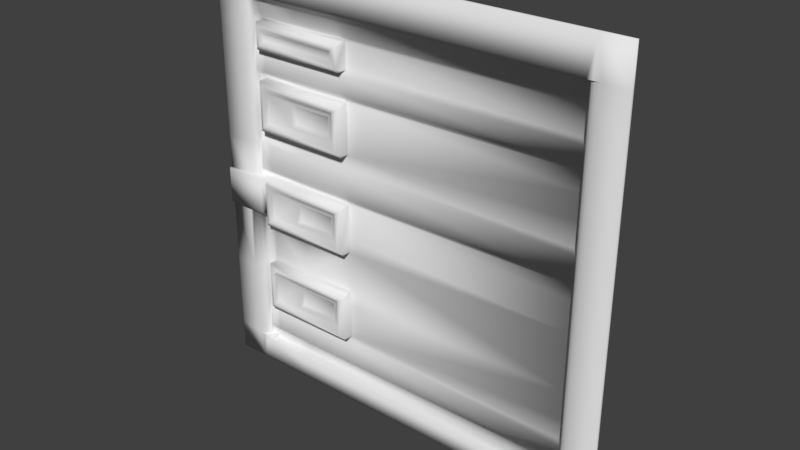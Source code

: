 # Source: reac2_6.blend  (saved by Blender 2.78.0; exported with 4.5.12 LTS)
import bpy
from mathutils import Matrix  # noqa: F401  (used for matrix-valued properties, if any)

bpy.ops.wm.read_factory_settings(use_empty=True)
scene = bpy.context.scene
scene.name = 'Scene'

# ---- collections
col_collection_1 = bpy.data.collections.new('Collection 1'); scene.collection.children.link(col_collection_1)

# ---- materials (node trees are filled in below, after node groups)
mat_reac2_6 = bpy.data.materials.new('reac2_6')
mat_reac2_6.alpha_threshold = 0.0
mat_reac2_6.use_transparent_shadow = False
mat_reac2_6.roughness = 0.5

# ---- material node trees

# ---- world
world_world = bpy.data.worlds.new('World'); scene.world = world_world
world_world.color = (0.05088, 0.05088, 0.05088)
world_world.use_sun_shadow = False
world_world.sun_shadow_jitter_overblur = 0.0
world_world.cycles.sampling_method = 'MANUAL'

# ---- meshes
me_reac2_6 = bpy.data.meshes.new('reac2_6')
me_reac2_6.from_pydata([(-0.4, 1.28, -1.28), (-0.47, 1.28, 1.28), (1.28, 1.28, -0.27), (-1.28, 1.28, -0.01259), (-0.4648, 1.3, 0.01999), (1.28, 1.28, 0.32), (-1.28, 1.28, 0.5637), (-1.28, 1.28, 0.9075), (1.28, 1.28, 0.7825), (-1.28, 1.28, 0.19), (1.28, 1.28, 0.19), (1.28, 1.28, 1.06), (-1.28, 1.28, 1.06), (-1.098, 1.28, -1.28), (-1.093, 1.28, 1.28), (1.097, 1.28, -1.28), (-1.06, 1.3, 0.74), (1.28, 1.28, -1.1), (1.097, 1.28, 1.28), (-0.9875, 1.28, 1.28), (-0.9775, 1.32, -0.02015), (-0.9875, 1.3, 0.62), (-0.9875, 1.3, 0.74), (-1.28, 1.28, 0.7825), (1.28, 1.28, 0.9025), (-1.28, 1.28, 0.335), (1.28, 1.28, 0.5362), (-0.4, 1.32, 0.58), (1.06, 1.32, 0.495), (-0.4862, 1.28, 1.28), (-0.6204, 1.28, -1.28), (-0.4557, 1.28, -1.28), (-0.75, 1.32, 0.2), (-0.75, 1.3, 0.62), (-0.75, 1.32, 0.28), (-0.62, 1.28, 1.28), (1.28, 1.28, -0.03508), (-1.28, 1.28, -0.1051), (-1.28, 1.28, -0.27), (-0.4, 1.32, -0.02015), (1.06, 1.32, -0.09011), (-0.75, 1.32, -0.58), (-1.28, 1.28, -0.64), (1.28, 1.28, -0.825), (1.06, 1.32, -0.62), (-1.06, 1.32, -0.795), (-0.75, 1.32, -1.08), (-0.4, 1.32, -0.665), (1.28, 1.28, -0.64), (-1.28, 1.28, -0.795), (-1.28, 1.28, -0.8975), (-1.14, 1.26, 0.7775), (-1.28, 1.26, 0.9075), (-0.75, 1.32, -1.12), (-0.9875, 1.28, -1.28), (-1.28, 1.26, 0.5387), (-1.14, 1.26, 0.34), (-1.28, 1.26, -0.02015), (-1.14, 1.26, -0.24), (1.28, 1.26, -0.27), (-1.14, 1.26, -0.02015), (-1.02, 1.32, -0.8175), (1.28, 1.26, 1.06), (1.28, 1.26, -1.28), (-1.14, 1.26, 0.19), (1.06, 1.26, 1.06), (-1.12, 1.261, -0.02015), (-1.12, 1.261, -0.24), (-1.12, 1.261, 0.32), (-1.12, 1.261, 0.7825), (-1.12, 1.261, 0.19), (-1.14, 1.26, 1.06), (-1.14, 1.26, -1.12), (1.06, 1.291, 0.32), (-1.08, 1.272, -0.02015), (-1.1, 1.265, -0.02015), (-1.09, 1.26, -1.14), (-1.06, 1.291, -0.24), (-1.08, 1.272, -0.24), (-1.1, 1.265, -0.24), (-1.08, 1.272, 0.32), (-1.1, 1.265, 0.325), (-1.06, 1.291, 0.7825), (-1.08, 1.272, 0.7825), (-1.1, 1.265, 0.7775), (1.06, 1.26, -1.14), (1.08, 1.272, 0.19), (-1.08, 1.272, 0.19), (-1.1, 1.265, 0.19), (-1.09, 1.26, 1.06), (1.14, 1.26, 0.32), (1.08, 1.272, 0.7775), (1.14, 1.26, 0.7775), (1.08, 1.272, 0.325), (1.14, 1.26, 0.19), (1.14, 1.26, 1.06), (1.08, 1.272, -0.27), (1.14, 1.26, -1.14), (1.14, 1.26, -0.27), (1.11, 1.26, -1.14), (1.09, 1.26, 1.06), (1.12, 1.261, 0.19), (1.1, 1.265, 0.19), (1.12, 1.261, 0.7825), (1.1, 1.265, 0.7825), (1.12, 1.261, 0.335), (1.1, 1.265, 0.34), (1.12, 1.261, -0.27), (1.1, 1.265, -0.27), (-1.28, 1.26, 0.7825), (1.28, 1.26, 0.9025), (-1.14, 1.26, 0.9075), (1.06, 1.291, 0.9025), (-1.12, 1.261, 0.9075), (-1.1, 1.265, 0.9075), (-1.08, 1.272, 0.9075), (1.14, 1.26, 0.9025), (1.08, 1.272, 0.9025), (1.1, 1.265, 0.9025), (1.12, 1.261, 0.9025), (1.28, 1.26, 0.5362), (-1.14, 1.26, 0.5537), (-1.12, 1.261, 0.5362), (-1.1, 1.265, 0.495), (-1.1, 1.265, 0.5875), (-1.08, 1.272, 0.495), (-1.08, 1.272, 0.5875), (-1.06, 1.291, 0.5612), (1.14, 1.26, 0.5362), (1.08, 1.272, 0.5362), (1.1, 1.265, 0.5662), (1.12, 1.261, 0.5362), (-1.28, 1.26, -0.0951), (1.14, 1.26, -0.05385), (1.08, 1.272, -0.05385), (1.1, 1.265, -0.05385), (1.12, 1.261, -0.03508), (-1.1, 1.265, -0.825), (-1.08, 1.272, -0.835), (1.14, 1.26, -0.835), (1.12, 1.261, -0.825), (1.08, 1.272, -0.825), (1.1, 1.265, -0.82), (1.12, 1.261, -0.635), (1.1, 1.265, -0.635), (1.08, 1.272, -0.64), (1.14, 1.26, -0.635), (-1.08, 1.272, -0.635), (-1.1, 1.265, -0.62), (-1.12, 1.261, -0.795), (-1.12, 1.261, -0.6463), (-1.14, 1.26, -0.64), (-1.28, 1.26, -0.835), (-1.09, 1.26, -1.12), (-1.02, 1.26, -1.12), (-1.08, 1.272, -1.12), (-1.1, 1.265, -1.12), (-1.12, 1.261, -1.12), (-1.08, 1.272, 1.06), (-1.1, 1.265, 1.06), (-1.12, 1.261, 1.06), (1.08, 1.272, 1.06), (1.1, 1.265, 1.06), (1.12, 1.261, 1.06), (1.06, 1.291, -1.14), (1.08, 1.272, -1.14), (1.1, 1.265, -1.14), (1.12, 1.261, -1.14), (-0.4, 1.26, 0.28), (-0.98, 1.24, 0.9), (-1.0, 1.26, 0.76), (1.06, 1.3, -0.94), (1.28, 1.28, -0.93), (-1.28, 1.28, -1.1), (-0.4, 1.24, 0.78), (1.12, 1.261, -0.93), (1.1, 1.265, -0.93), (1.08, 1.272, -0.93), (1.14, 1.26, -0.93), (-1.08, 1.272, -0.93), (-1.1, 1.265, -0.93), (-1.12, 1.261, -0.8975), (-1.14, 1.26, -0.885), (1.28, 1.26, -0.885), (-0.9402, 1.26, 0.86), (-0.75, 1.24, 0.32), (-0.75, 1.24, 0.3), (-0.75, 1.26, 0.86), (-0.75, 1.24, 0.8), (-0.4801, 1.26, -0.24), (-0.75, 1.26, -0.26), (-1.0, 1.26, -0.07761), (-0.98, 1.24, -0.2999), (-0.9402, 1.26, -0.08011), (-0.96, 1.24, -0.06013), (-0.46, 1.26, -0.08011), (-0.46, 1.26, -0.82), (-0.4, 1.24, -0.86), (-1.0, 1.26, -0.58), (-1.28, 1.24, -0.24), (-1.28, 1.24, -0.02015), (-0.4, 1.32, -0.235), (1.06, 1.3, 0.01999), (1.06, 1.3, 0.62), (1.06, 1.3, 0.94), (-0.4648, 1.3, 0.94), (1.06, 1.3, 0.74), (-0.4687, 1.32, -7.896e-05), (-0.4687, 1.3, 0.18), (-1.28, 1.26, -1.28), (-1.098, 1.26, -1.28), (-1.28, 1.26, 1.28), (-1.28, 1.26, 1.06), (-1.06, 1.3, 0.62), (-1.06, 1.32, 0.335), (-1.06, 1.32, -0.24), (1.06, 1.32, -1.14), (1.28, 1.26, 0.19), (-1.28, 1.26, 0.19), (-1.0, 1.32, -0.3201), (-0.9875, 1.3, 0.01999), (-0.75, 1.32, 0.76), (-1.06, 1.32, 0.92), (-0.75, 1.3, 0.18), (1.06, 1.32, 0.6), (-0.75, 1.3, 0.74), (-0.75, 1.3, 0.01999), (-0.75, 1.32, -0.02015), (-0.75, 1.32, 0.58), (-1.0, 1.32, -0.88), (-0.4, 1.26, -0.02015), (1.06, 1.32, -1.08), (-0.4, 1.26, 0.58), (-0.4, 1.26, -0.88), (1.28, 1.28, -1.28), (1.28, 1.28, 1.28), (-1.28, 1.28, 1.28), (-1.06, 1.291, -0.02015), (-0.4684, 1.26, -1.14), (1.107, 1.26, 1.28), (-1.06, 1.26, 1.06), (-1.02, 1.26, -1.14), (-1.28, 1.26, 0.3462), (1.06, 1.291, 0.5362), (-0.4476, 1.26, -1.28), (-0.75, 1.26, -1.28), (-0.4801, 1.26, -0.8), (1.06, 1.291, -0.635), (1.28, 1.26, -0.64), (-0.76, 1.26, 0.36), (1.06, 1.3, -1.06), (-0.4, 1.24, -0.2999), (-0.98, 1.24, 0.56), (-0.46, 1.26, 0.34), (-0.96, 1.24, 0.8), (-0.75, 1.24, 0.78), (-0.9402, 1.26, -0.26), (-0.75, 1.24, -0.2999), (-0.75, 1.24, 0.54), (-0.75, 1.26, 0.82), (-0.75, 1.24, 0.88), (-0.5, 1.28, 0.48), (-0.5, 1.28, 0.38), (-0.96, 1.24, -0.28), (-1.0, 1.26, -0.88), (-0.44, 1.24, 0.54), (-0.75, 1.26, -0.88), (-0.9402, 1.26, -0.82), (-0.9402, 1.24, -0.62), (-0.75, 1.24, -0.86), (-0.75, 1.24, -0.84), (-1.02, 1.24, -0.24), (-0.4677, 1.3, 0.62), (1.06, 1.32, 0.92), (1.06, 1.32, -0.27), (1.06, 1.32, 0.76), (1.28, 1.26, -0.05385), (-1.06, 1.32, 0.76), (-1.06, 1.32, 0.495), (1.28, 1.26, 0.32), (-0.4, 1.32, 0.76), (-0.4656, 1.32, 0.2), (-0.75, 1.32, -7.895e-05), (-0.4, 1.32, -0.3201), (-0.75, 1.32, -0.3201), (-1.0, 1.32, -0.58), (-1.06, 1.32, -1.08), (-1.06, 1.32, -1.12), (-1.02, 1.32, -1.14), (-1.02, 1.32, -1.12), (-1.0, 1.32, 0.76), (-0.9875, 1.3, 0.18), (-1.06, 1.3, 0.18), (-1.0, 1.32, -0.24), (-1.0, 1.26, 0.92), (-1.0, 1.32, 0.92), (-1.06, 1.291, 0.9062), (-1.06, 1.291, 1.06), (1.097, 1.26, -1.28), (1.28, 1.26, 1.28), (-0.75, 1.26, 1.06), (1.06, 1.291, -0.885), (-0.9875, 1.26, 1.28), (-1.108, 1.26, 1.28), (-0.4, 1.24, 0.9), (-1.0, 1.26, 0.365), (-1.0, 1.26, 0.58), (1.28, 1.26, -1.1), (-1.28, 1.26, -0.93), (-1.28, 1.26, -1.1), (-0.4801, 1.26, 0.5), (-0.4801, 1.26, 0.36), (-0.98, 1.24, -0.04014), (-1.0, 1.26, -0.02015), (-0.4694, 1.3, -1.06), (-0.75, 1.3, -1.06), (-0.96, 1.24, 0.88), (-0.75, 1.26, 0.34), (-0.9402, 1.26, 0.34), (-0.96, 1.24, 0.54), (-0.4, 1.26, -0.3201), (-0.75, 1.26, -0.3201), (-0.76, 1.26, 0.5), (-0.4, 1.24, -0.04014), (-1.0, 1.26, -0.3201), (-1.0, 1.26, -0.24), (-0.4801, 1.26, -0.1001), (-0.76, 1.26, -0.1001), (-0.75, 1.26, -0.08011), (-0.75, 1.24, -0.04014), (-0.75, 1.24, -0.06013), (-0.46, 1.26, 0.52), (-0.44, 1.24, 0.8), (-0.44, 1.24, 0.88), (-0.9402, 1.26, -0.64), (-0.4, 1.24, -0.6), (-0.75, 1.26, -0.82), (-0.5, 1.28, -0.68), (-0.74, 1.28, -0.68), (-0.96, 1.24, -0.84), (-0.4706, 1.3, 0.74), (-1.28, 1.28, -1.28), (-0.9875, 1.3, 0.94), (-1.06, 1.3, 0.94), (-1.06, 1.3, 0.01999), (1.06, 1.32, -7.895e-05), (-0.75, 1.3, 1.06), (-1.06, 1.3, 1.06), (-0.75, 1.32, -1.14), (-0.75, 1.32, 0.92), (-0.4664, 1.32, -1.14), (-0.4, 1.32, 0.28), (-1.06, 1.32, 0.6), (1.28, 1.26, 0.7825), (1.06, 1.32, -0.92), (1.06, 1.32, -0.795), (-1.06, 1.32, -0.92), (-0.4727, 1.26, 1.28), (-0.4, 1.26, 0.76), (1.06, 1.291, 0.19), (1.06, 1.291, 1.06), (-1.06, 1.291, 0.19), (-1.06, 1.291, 0.34), (-0.75, 1.26, 1.28), (-0.5, 1.28, -0.78), (-0.74, 1.28, -0.78), (-0.96, 1.24, 0.32), (-0.4, 1.24, 0.3), (-0.4, 1.24, 0.56), (-0.75, 1.26, 0.58), (-1.0, 1.26, 0.28), (-0.75, 1.26, -0.02015), (-0.75, 1.26, 0.52), (-0.98, 1.24, 0.78), (-0.75, 1.26, 0.28), (-0.4, 1.26, 0.92), (-0.75, 1.26, 0.92), (-0.46, 1.26, -0.26), (-0.44, 1.24, 0.32), (-0.96, 1.24, -0.67), (-0.76, 1.26, -0.8), (-0.76, 1.26, -0.66), (-0.44, 1.24, -0.84), (-0.44, 1.24, -0.62), (-0.75, 1.24, -0.62), (-0.98, 1.24, -0.86), (-0.98, 1.24, -0.6), (-1.0, 1.26, -0.795), (-0.4801, 1.26, -0.66), (-0.75, 1.24, -0.6), (-0.927, 1.24, -0.6), (-1.0, 1.32, -0.665), (-1.02, 1.24, -0.02015), (-0.4723, 1.26, 1.06), (1.06, 1.32, 0.2), (1.06, 1.3, 0.18), (1.06, 1.3, 1.06), (-0.4682, 1.3, 1.06), (1.06, 1.32, 0.3462), (-1.06, 1.32, 0.2), (-1.06, 1.32, -0.02015), (-1.06, 1.32, -7.895e-05), (-1.06, 1.32, -0.5899), (-1.0, 1.32, 0.28), (-0.75, 1.3, 0.94), (-0.4, 1.32, 0.92), (-1.0, 1.32, 0.58), (-0.75, 1.32, 0.6), (-0.4691, 1.32, 0.6), (-0.4, 1.32, -0.58), (-0.75, 1.32, -0.88), (-0.4, 1.32, -0.88), (-1.06, 1.3, -0.94), (-0.4673, 1.32, -0.92), (-0.4689, 1.32, -1.08), (-0.75, 1.32, -0.92), (1.06, 1.291, 0.7775), (1.06, 1.291, -0.05385), (-1.06, 1.291, -0.5888), (1.06, 1.291, -0.27), (-0.75, 1.26, -1.14), (-0.9875, 1.26, -1.28), (-1.28, 1.26, -0.24), (-0.44, 1.24, -0.28), (-0.5, 1.28, -0.22), (-1.28, 1.26, -0.64), (-1.06, 1.291, -0.885), (-1.06, 1.26, -1.12), (-0.9402, 1.26, 0.82), (-0.74, 1.28, 0.48), (-1.06, 1.3, -1.06), (-0.9402, 1.26, 0.52), (-0.98, 1.24, 0.3), (-1.06, 1.291, -1.12), (-0.9875, 1.3, -1.06), (-0.9875, 1.3, -0.94), (-0.4669, 1.3, -0.94), (-0.75, 1.3, -0.94), (-0.75, 1.24, 0.9), (-0.75, 1.26, 0.76), (-0.75, 1.24, 0.56), (-0.76, 1.26, -0.24), (-0.74, 1.28, 0.38), (-0.46, 1.26, 0.86), (-0.46, 1.26, 0.82), (-0.4, 1.26, -0.58), (-0.75, 1.26, -0.58), (-0.75, 1.24, -0.28), (-0.5, 1.28, -0.1201), (-0.74, 1.28, -0.22), (-0.74, 1.28, -0.1201), (-0.44, 1.24, -0.06013), (-0.96, 1.24, -0.64), (-0.46, 1.26, -0.64), (-0.75, 1.26, -0.64)], [], [(345, 207, 39), (57, 422, 199, 200), (224, 408, 27), (29, 357, 1), (344, 237, 401), (40, 417, 345), (213, 127, 352), (343, 296, 222), (354, 411, 413), (28, 243, 224), (401, 237, 400), (274, 201, 283), (45, 426, 356), (50, 152, 49), (354, 301, 355), (409, 335, 47), (391, 61, 229), (201, 251, 283), (39, 230, 323), (409, 445, 335), (27, 232, 368), (405, 375, 304), (206, 416, 275), (216, 164, 231), (286, 433, 287), (352, 127, 278), (43, 183, 172), (44, 409, 47), (289, 286, 287), (350, 53, 348), (61, 45, 356), (435, 356, 412), (406, 352, 278), (342, 347, 343), (291, 399, 292), (20, 401, 400), (395, 359, 394), (210, 427, 76), (210, 76, 72), (89, 303, 71), (240, 303, 89), (100, 239, 65), (95, 239, 100), (298, 99, 85), (127, 126, 125), (182, 152, 308), (426, 138, 179), (183, 139, 178), (137, 149, 181), (427, 153, 76), (433, 72, 427), (164, 85, 97), (360, 95, 65), (297, 240, 71), (432, 305, 370), (171, 301, 354), (430, 433, 286), (192, 325, 324), (387, 229, 264), (390, 198, 386), (452, 268, 390), (385, 387, 264), (191, 312, 313), (379, 334, 452), (271, 422, 325), (392, 200, 199, 271), (392, 313, 60), (340, 272, 203, 206), (281, 208, 395, 394), (208, 4, 202, 395), (397, 205, 204, 396), (283, 409, 44, 274), (4, 207, 345, 202), (351, 281, 394, 398), (272, 408, 224, 203), (205, 405, 273, 204), (280, 340, 206, 275), (405, 280, 275, 273), (219, 285, 41, 284), (220, 401, 282, 226), (403, 399, 32, 34), (21, 352, 407, 33), (342, 295, 349, 404), (351, 398, 28, 27), (22, 21, 33, 225), (401, 20, 227, 282), (399, 291, 223, 32), (28, 224, 27), (120, 26, 8, 353), (291, 220, 226, 223), (212, 12, 7, 52), (347, 342, 404, 346), (302, 19, 14, 303), (416, 206, 203, 243), (361, 399, 214, 362), (109, 23, 6, 55), (290, 22, 225, 221), (417, 40, 274, 419), (357, 29, 35, 363), (204, 273, 112), (217, 10, 5, 279), (82, 277, 222, 296), (203, 224, 243), (241, 288, 289, 154), (154, 289, 287, 427), (352, 406, 228, 407), (218, 9, 3, 57), (73, 398, 394, 359), (283, 284, 41, 409), (407, 228, 27, 408), (280, 221, 225, 340), (346, 404, 205, 397), (223, 226, 4, 208), (281, 32, 223, 208), (282, 227, 39, 207), (340, 225, 33, 272), (404, 349, 405, 205), (272, 33, 407, 408), (34, 32, 281, 351), (226, 282, 207, 4), (127, 213, 16, 82), (426, 45, 402, 418), (300, 346, 397, 393), (202, 345, 417), (412, 356, 426), (243, 28, 398, 73), (420, 238, 350, 348), (420, 348, 288, 241), (240, 347, 346, 300), (279, 5, 26, 120), (425, 42, 49, 152), (292, 399, 361), (422, 38, 42, 425), (50, 308, 152), (132, 37, 38, 422), (248, 48, 2, 59), (201, 274, 40, 39), (247, 44, 355, 301), (237, 344, 292, 361), (250, 231, 164), (40, 345, 39), (112, 273, 275, 416), (371, 230, 39, 227), (57, 3, 37, 132), (239, 18, 1, 357), (55, 6, 25, 242), (306, 406, 403, 305), (321, 284, 283, 320), (229, 356, 415, 410), (198, 446, 41, 285), (410, 415, 413, 411), (374, 34, 351, 168), (363, 35, 19, 302), (403, 370, 305), (197, 411, 47, 335), (283, 251, 320), (296, 343, 347, 297), (439, 221, 280, 358), (294, 376, 349, 295), (391, 285, 61), (183, 43, 48, 248), (170, 290, 221, 439), (251, 201, 39, 323), (413, 436, 171, 354), (411, 197, 233), (266, 410, 411, 233), (414, 350, 216, 231), (370, 403, 34, 374), (264, 229, 410, 266), (324, 219, 284, 321), (313, 371, 227, 20), (376, 375, 405, 349), (446, 445, 409, 41), (367, 351, 27, 368), (325, 293, 219, 324), (303, 14, 236, 211), (16, 277, 82), (62, 11, 235, 299), (59, 2, 36, 276), (298, 15, 234, 63), (309, 173, 341, 209), (63, 234, 17, 307), (209, 341, 13, 210), (299, 235, 18, 239), (393, 397, 396, 65), (353, 8, 24, 110), (421, 54, 30, 245), (211, 236, 12, 212), (85, 216, 350, 238), (362, 214, 278, 127), (110, 24, 11, 62), (419, 274, 44, 247), (52, 7, 23, 109), (276, 36, 10, 217), (411, 355, 44, 47), (244, 0, 15, 298), (354, 355, 411), (415, 356, 435, 437), (210, 13, 54, 421), (286, 289, 53, 46), (306, 369, 228, 406), (174, 280, 405, 304), (413, 415, 437, 436), (351, 367, 168), (360, 396, 204, 112), (242, 25, 9, 218), (46, 53, 350, 414), (369, 232, 27, 228), (31, 0, 244), (280, 174, 358), (294, 295, 290, 170), (45, 61, 285, 402), (289, 288, 348, 53), (101, 136, 133, 94), (51, 121, 122, 69), (229, 61, 356), (359, 395, 202, 417), (84, 69, 122, 124), (245, 30, 31, 244), (418, 402, 215, 77), (84, 124, 126, 83), (83, 126, 127, 82), (163, 119, 116, 95), (87, 74, 237, 361), (88, 75, 74, 87), (70, 66, 75, 88), (64, 60, 66, 70), (103, 131, 128, 92), (158, 115, 296, 297), (159, 114, 115, 158), (160, 113, 114, 159), (71, 111, 113, 160), (303, 211, 212, 71), (422, 425, 151, 58), (214, 403, 406, 278), (242, 218, 64, 56), (109, 55, 121, 51), (222, 277, 290, 295), (218, 57, 60, 64), (71, 212, 52, 111), (277, 16, 22, 290), (95, 116, 110, 62), (94, 133, 276, 217), (292, 344, 220, 291), (92, 128, 120, 353), (16, 213, 21, 22), (343, 222, 295, 342), (90, 94, 217, 279), (98, 146, 248, 59), (352, 21, 213), (399, 403, 214), (401, 220, 344), (215, 402, 285, 219), (239, 95, 62, 299), (219, 293, 215), (238, 244, 298, 85), (298, 97, 99), (357, 393, 65, 239), (56, 64, 70, 68), (81, 68, 70, 88), (81, 88, 87, 80), (80, 87, 361, 362), (97, 298, 63, 307), (309, 209, 210, 72), (67, 58, 151, 150), (67, 150, 148, 79), (79, 148, 147, 78), (78, 147, 418, 77), (105, 101, 94, 90), (107, 143, 146, 98), (419, 247, 145, 96), (96, 145, 144, 108), (108, 144, 143, 107), (73, 359, 86, 93), (93, 86, 102, 106), (106, 102, 101, 105), (360, 112, 117, 161), (161, 117, 118, 162), (162, 118, 119, 163), (359, 417, 134, 86), (86, 134, 135, 102), (102, 135, 136, 101), (416, 243, 129, 91), (91, 129, 130, 104), (104, 130, 131, 103), (118, 104, 103, 119), (117, 91, 104, 118), (112, 416, 91, 117), (119, 103, 92, 116), (115, 83, 82, 296), (114, 84, 83, 115), (113, 69, 84, 114), (111, 51, 69, 113), (111, 52, 109, 51), (116, 92, 353, 110), (106, 105, 131, 130), (93, 106, 130, 129), (73, 93, 129, 243), (105, 90, 128, 131), (80, 362, 127, 125), (81, 80, 125, 123), (68, 81, 123, 122), (124, 123, 125, 126), (56, 68, 122, 121), (55, 242, 56, 121), (122, 123, 124), (241, 421, 245, 420), (90, 279, 120, 128), (302, 240, 300, 363), (357, 363, 300, 393), (420, 245, 244, 238), (141, 177, 176, 142), (108, 107, 136, 135), (177, 141, 301), (96, 108, 135, 134), (419, 96, 134, 417), (140, 175, 178, 139), (107, 98, 133, 136), (137, 180, 179, 138), (98, 59, 276, 133), (180, 137, 181), (140, 142, 176, 175), (142, 140, 143, 144), (141, 142, 144, 145), (301, 141, 145, 247), (140, 139, 146, 143), (138, 426, 418, 147), (137, 138, 147, 148), (149, 137, 148, 150), (182, 149, 150, 151), (152, 182, 151, 425), (181, 149, 182), (139, 183, 248, 146), (241, 427, 210, 421), (76, 153, 72), (240, 302, 303), (241, 154, 427), (72, 157, 181, 182), (322, 249, 442, 429), (169, 373, 254, 316), (369, 440, 368, 232), (157, 156, 180, 181), (316, 254, 428, 184), (438, 260, 333, 304), (169, 316, 260, 438), (97, 307, 183, 178), (316, 184, 187, 260), (187, 259, 444, 443), (306, 252, 440, 369), (156, 155, 179, 180), (255, 439, 358, 174), (431, 318, 249, 322), (155, 433, 426, 179), (188, 255, 174, 332), (175, 167, 97, 178), (190, 441, 256), (259, 188, 332, 444), (309, 72, 182, 308), (333, 332, 174, 304), (257, 321, 320, 251), (294, 169, 438, 376), (164, 165, 177, 301), (230, 371, 329, 323), (252, 319, 258, 440), (165, 166, 176, 177), (441, 190, 377, 189), (430, 434, 435, 412), (428, 254, 188, 259), (319, 431, 372, 258), (366, 318, 431, 319), (286, 434, 430), (315, 314, 436, 437), (373, 170, 439, 255), (314, 315, 46, 414), (322, 372, 431), (434, 315, 437, 435), (434, 286, 46, 315), (311, 253, 331, 310), (317, 249, 318), (184, 428, 259, 187), (318, 366, 185, 317), (307, 17, 172, 183), (192, 324, 321, 257), (432, 366, 319, 252), (436, 314, 250, 171), (254, 373, 255, 188), (366, 432, 186, 185), (314, 414, 231, 250), (250, 164, 301, 171), (305, 432, 252, 306), (432, 370, 374, 186), (294, 170, 373, 169), (308, 50, 173, 309), (166, 167, 175, 176), (433, 430, 412, 426), (378, 367, 368, 265), (313, 312, 329, 371), (376, 438, 304, 375), (440, 258, 265, 368), (258, 372, 331, 265), (372, 322, 310, 331), (322, 429, 261, 310), (442, 249, 311, 262), (249, 317, 253, 311), (317, 185, 378, 253), (262, 311, 310, 261), (185, 186, 367, 378), (186, 374, 168, 367), (260, 187, 443, 333), (442, 262, 261, 429), (449, 424, 448, 450), (424, 449, 441, 189), (424, 189, 326, 448), (327, 450, 448, 326), (328, 327, 326, 195), (330, 328, 195, 451), (329, 330, 451, 323), (256, 441, 327, 193), (377, 423, 451, 195), (192, 263, 194, 312), (194, 193, 328, 330), (327, 328, 193), (312, 194, 330, 329), (263, 256, 193, 194), (325, 192, 312, 191), (256, 263, 447, 190), (263, 192, 257, 447), (189, 377, 195, 326), (190, 447, 423, 377), (423, 251, 323, 451), (447, 257, 251, 423), (441, 449, 450, 327), (253, 378, 265, 331), (443, 444, 332, 333), (198, 390, 389, 446), (446, 389, 335, 445), (380, 365, 338, 381), (365, 364, 337, 338), (269, 266, 233, 197), (270, 269, 197, 382), (336, 270, 382, 196), (380, 336, 196, 246), (364, 365, 380, 246), (364, 246, 388, 337), (381, 338, 337, 388), (454, 381, 388, 453), (384, 454, 453, 383), (389, 384, 383, 335), (267, 380, 381, 334), (385, 264, 266, 269), (339, 385, 269, 270), (267, 339, 270, 336), (385, 339, 379, 386), (336, 380, 267), (268, 334, 454, 384), (381, 454, 334), (390, 268, 384, 389), (339, 267, 334, 379), (387, 385, 386, 198), (379, 452, 386), (452, 390, 386), (229, 387, 198, 391), (452, 334, 268), (382, 197, 335, 383), (198, 285, 391), (196, 382, 383, 453), (246, 196, 453, 388), (392, 271, 325, 313), (77, 215, 293, 325), (67, 79, 325), (78, 77, 325), (325, 58, 67), (79, 78, 325), (400, 237, 313, 20), (66, 60, 313, 237, 74, 75), (60, 57, 200), (200, 392, 60), (271, 199, 422)])
me_reac2_6.polygons.foreach_set('use_smooth', [True] * 478)
_uv = me_reac2_6.uv_layers.new(name='UVMap')
_uv.uv.foreach_set('vector', [0.9141, 0.5, 0.3169, 0.5, 0.3438, 0.4921, 0.0, 0.4921, 0.0, 0.4062, 0.0, 0.4062, 0.0, 0.4921, 0.9141, 0.7344, 0.3167, 0.7344, 0.3438, 0.7266, 0.0, 0.0, 0.0, 0.0, 0.0, 0.0, 0.08593, 0.5078, 0.08593, 0.4921, 0.08593, 0.5, 0.9141, 0.4648, 0.9141, 0.479, 0.9141, 0.5, 0.08593, 0.7422, 0.08593, 0.7192, 0.08593, 0.7344, 0.08593, 0.8672, 0.08593, 0.854, 0.08593, 0.8594, 0.9141, 0.1406, 0.3438, 0.1562, 0.3174, 0.1406, 0.9141, 0.6934, 0.9141, 0.7095, 0.9141, 0.7344, 0.08593, 0.5, 0.08593, 0.4921, 0.08593, 0.4921, 0.9141, 0.3945, 0.3413, 0.4082, 0.3438, 0.375, 0.08593, 0.1895, 0.08593, 0.1543, 0.08593, 0.1406, 0.0, 0.0, 0.0, 0.0, 0.0, 0.0, 0.9141, 0.1406, 0.9141, 0.1543, 0.9141, 0.1895, 0.3438, 0.2734, 0.3438, 0.2656, 0.3438, 0.2402, 0.1094, 0.2402, 0.1094, 0.1807, 0.1094, 0.1562, 0.3413, 0.4082, 0.3438, 0.3828, 0.3438, 0.375, 0.3438, 0.4921, 0.3438, 0.4921, 0.3438, 0.4843, 0.3438, 0.2734, 0.3438, 0.2734, 0.3438, 0.2656, 0.3438, 0.7266, 0.3438, 0.7266, 0.3438, 0.7187, 0.3438, 0.8594, 0.3438, 0.8594, 0.3438, 0.8516, 0.9141, 0.7891, 0.9141, 0.8037, 0.9141, 0.7969, 0.9141, 0.05471, 0.9141, 0.05471, 0.9141, 0.07813, 0.08593, 0.07813, 0.08593, 0.06252, 0.08593, 0.06252, 0.08593, 0.7344, 0.08593, 0.7192, 0.08593, 0.6934, 0.0, 0.0, 0.0, 0.0, 0.0, 0.0, 0.9141, 0.2578, 0.3438, 0.2734, 0.3438, 0.2402, 0.1016, 0.06252, 0.08593, 0.07813, 0.08593, 0.06252, 0.3118, 0.05533, 0.207, 0.06252, 0.207, 0.05471, 0.1016, 0.1807, 0.08593, 0.1895, 0.08593, 0.1406, 0.1142, 0.1328, 0.08593, 0.1406, 0.08593, 0.1328, 0.1094, 0.7266, 0.08593, 0.7344, 0.08593, 0.6934, 0.1142, 0.8672, 0.08593, 0.9141, 0.08593, 0.8672, 0.1142, 0.5703, 0.08593, 0.5781, 0.08593, 0.5703, 0.1181, 0.4921, 0.08593, 0.5, 0.08593, 0.4921, 0.9141, 0.5703, 0.9141, 0.5742, 0.9141, 0.5781, 0.07129, -1.186e-12, 0.08593, 0.06252, 0.07422, 0.05471, 0.07129, -1.186e-12, 0.07422, 0.05471, 0.05468, 0.06252, 0.07422, 0.9141, 0.06738, 1.0, 0.05468, 0.9141, 0.08593, 0.9141, 0.06738, 1.0, 0.07422, 0.9141, 0.9258, 0.9141, 0.9326, 1.0, 0.9141, 0.9141, 0.9453, 0.9141, 0.9326, 1.0, 0.9258, 0.9141, 0.9287, 9.881e-14, 0.9336, 0.05471, 0.9141, 0.05471, 0.08593, 0.7192, 0.07812, 0.7295, 0.07812, 0.6934, 0.05468, 0.1543, 0.0, 0.1738, 0.0, 0.1367, 0.08593, 0.1543, 0.07812, 0.1738, 0.07812, 0.1367, 1.0, 0.1543, 0.9453, 0.1738, 0.9453, 0.1367, 0.07031, 0.1777, 0.0625, 0.1895, 0.0625, 0.1494, 0.08593, 0.06252, 0.07422, 0.06252, 0.07422, 0.05471, 0.08244, 0.07567, 0.08244, 0.07567, 0.08244, 0.07567, 0.1107, 0.05598, 0.1107, 0.05598, 0.1107, 0.05598, 0.1116, 0.05503, 0.1116, 0.05503, 0.1116, 0.05503, 0.1069, 0.05664, 0.1069, 0.05664, 0.1069, 0.05664, 0.1172, 0.6172, 0.1094, 0.6426, 0.1094, 0.6094, 0.9141, 0.1328, 0.9141, 0.1543, 0.9141, 0.1406, 0.08593, 0.08594, 0.08593, 0.06252, 0.08593, 0.07813, 0.1172, 0.3828, 0.1094, 0.4062, 0.1094, 0.375, 0.1621, 0.2122, 0.1621, 0.2068, 0.1621, 0.2068, 0.1307, 0.2692, 0.1094, 0.2734, 0.1172, 0.2656, 0.125, 0.25, 0.1327, 0.2578, 0.1307, 0.2692, 0.1172, 0.1641, 0.1094, 0.1895, 0.1094, 0.1562, 0.1094, 0.4697, 0.1172, 0.4843, 0.1094, 0.4921, 0.125, 0.2383, 0.1327, 0.25, 0.125, 0.25, 0.04366, 0.3865, 0.04366, 0.4001, 0.04342, 0.3865, 0.1016, 0.4919, 0.0005073, 0.4919, 0.0005073, 0.4065, 0.1016, 0.4065, 0.04319, 0.365, 0.04319, 0.365, 0.04319, 0.3802, 0.3162, 0.7891, 0.3173, 0.7422, 0.9141, 0.7422, 0.9141, 0.7891, 0.3181, 0.5781, 0.3169, 0.5703, 0.9141, 0.5703, 0.9141, 0.5781, 0.3169, 0.5703, 0.3184, 0.5078, 0.9141, 0.5078, 0.9141, 0.5703, 0.3171, 0.9141, 0.3184, 0.8672, 0.9141, 0.8672, 0.9141, 0.9141, 0.3438, 0.375, 0.3438, 0.2734, 0.9141, 0.2578, 0.9141, 0.3945, 0.3184, 0.5078, 0.3169, 0.5, 0.9141, 0.5, 0.9141, 0.5078, 0.3438, 0.6094, 0.3181, 0.5781, 0.9141, 0.5781, 0.9141, 0.6352, 0.3173, 0.7422, 0.3167, 0.7344, 0.9141, 0.7344, 0.9141, 0.7422, 0.3184, 0.8672, 0.3438, 0.8594, 0.9141, 0.8594, 0.9141, 0.8672, 0.3413, 0.7969, 0.3162, 0.7891, 0.9141, 0.7891, 0.9141, 0.7969, 0.3438, 0.8594, 0.3413, 0.7969, 0.9141, 0.7969, 0.9141, 0.8594, 0.1094, 0.375, 0.1094, 0.2734, 0.207, 0.2734, 0.207, 0.375, 0.1142, 0.5078, 0.08593, 0.5, 0.207, 0.5, 0.207, 0.5078, 0.1094, 0.6094, 0.08593, 0.5781, 0.207, 0.5781, 0.207, 0.6094, 0.1142, 0.7422, 0.08593, 0.7344, 0.207, 0.7344, 0.207, 0.7422, 0.1142, 0.8672, 0.1094, 0.8594, 0.207, 0.8594, 0.207, 0.8672, 0.3438, 0.6094, 0.9141, 0.6352, 0.9141, 0.6934, 0.3438, 0.7266, 0.1142, 0.7891, 0.1142, 0.7422, 0.207, 0.7422, 0.207, 0.7891, 0.08593, 0.5, 0.1181, 0.4921, 0.207, 0.4921, 0.207, 0.5, 0.08593, 0.5781, 0.1142, 0.5703, 0.207, 0.5703, 0.207, 0.5781, 0.9141, 0.6934, 0.9141, 0.7344, 0.3438, 0.7266, 0.0, 0.0, 0.0, 0.0, 0.0, 0.0, 0.0, 0.0, 0.1142, 0.5703, 0.1142, 0.5078, 0.207, 0.5078, 0.207, 0.5703, 0.0, 0.0, 0.0, 0.0, 0.0, 0.0, 0.0, 0.0, 0.08593, 0.9141, 0.1142, 0.8672, 0.207, 0.8672, 0.207, 0.9141, 0.0, 0.0, 0.0, 0.0, 0.0, 0.0, 0.0, 0.0, 0.9141, 0.8037, 0.9141, 0.7891, 0.9141, 0.7422, 0.9141, 0.7095, 0.08593, 0.5742, 0.08593, 0.5781, 0.08593, 0.6309, 0.08593, 0.6328, 0.0, 0.0, 0.0, 0.0, 0.0, 0.0, 0.0, 0.0, 0.1094, 0.7969, 0.1142, 0.7891, 0.207, 0.7891, 0.207, 0.7969, 0.9141, 0.479, 0.9141, 0.4648, 0.9141, 0.3945, 0.9141, 0.3945, 0.0, 0.0, 0.0, 0.0, 0.0, 0.0, 0.0, 0.0, 0.9141, 0.8672, 0.9141, 0.8594, 0.9141, 0.8525, 0.0, 0.0, 0.0, 0.0, 0.0, 0.0, 0.0, 0.0, 0.08593, 0.8057, 0.08593, 0.7969, 0.08593, 0.8594, 0.08593, 0.854, 0.9141, 0.7422, 0.9141, 0.7344, 0.9141, 0.7095, 0.1016, 0.05471, 0.1016, 0.05471, 0.1016, 0.06252, 0.1016, 0.06252, 0.07326, 0.05698, 0.07326, 0.05698, 0.05763, 0.05698, 0.05763, 0.05698, 0.08593, 0.7344, 0.1094, 0.7266, 0.207, 0.7266, 0.207, 0.7344, 0.0, 0.0, 0.0, 0.0, 0.0, 0.0, 0.0, 0.0, 0.9141, 0.625, 0.9141, 0.6352, 0.9141, 0.5781, 0.9141, 0.5742, 0.3438, 0.375, 0.207, 0.375, 0.207, 0.2734, 0.3438, 0.2734, 0.207, 0.7344, 0.207, 0.7266, 0.3438, 0.7266, 0.3168, 0.7344, 0.3413, 0.7969, 0.207, 0.7969, 0.207, 0.7891, 0.3162, 0.7891, 0.207, 0.9141, 0.207, 0.8672, 0.3184, 0.8672, 0.3171, 0.9141, 0.207, 0.5703, 0.207, 0.5078, 0.3184, 0.5078, 0.3169, 0.5703, 0.3181, 0.5781, 0.207, 0.5781, 0.207, 0.5703, 0.3169, 0.5703, 0.207, 0.5, 0.207, 0.4921, 0.3438, 0.4921, 0.3169, 0.5, 0.3162, 0.7891, 0.207, 0.7891, 0.207, 0.7422, 0.3173, 0.7422, 0.207, 0.8672, 0.207, 0.8594, 0.3438, 0.8594, 0.3184, 0.8672, 0.3173, 0.7422, 0.207, 0.7422, 0.207, 0.7344, 0.3168, 0.7344, 0.207, 0.6094, 0.207, 0.5781, 0.3181, 0.5781, 0.3438, 0.6094, 0.207, 0.5078, 0.207, 0.5, 0.3169, 0.5, 0.3184, 0.5078, 0.08593, 0.7192, 0.08593, 0.7422, 0.08593, 0.7891, 0.08593, 0.8057, 0.08593, 0.1543, 0.08593, 0.1895, 0.08593, 0.2696, 0.08593, 0.27, 0.207, 0.9141, 0.207, 0.9141, 0.3171, 0.9141, 0.3155, 0.9141, 0.9141, 0.5078, 0.9141, 0.5, 0.9141, 0.479, 0.08593, 0.1328, 0.08593, 0.1406, 0.08593, 0.1543, 0.9141, 0.7095, 0.9141, 0.6934, 0.9141, 0.6352, 0.9141, 0.625, 0.207, 0.05471, 0.317, 0.05471, 0.3118, 0.05533, 0.207, 0.05471, 0.207, 0.05471, 0.207, 0.05471, 0.1016, 0.05471, 0.1016, 0.05471, 0.08593, 0.9141, 0.08593, 0.9141, 0.207, 0.9141, 0.207, 0.9141, 0.0, 0.0, 0.0, 0.0, 0.0, 0.0, 0.0, 0.0, 0.0, 0.0, 0.0, 0.0, 0.0, 0.0, 0.0, 0.0, 0.08593, 0.5703, 0.08593, 0.5781, 0.08593, 0.5742, 0.0, 0.0, 0.0, 0.0, 0.0, 0.0, 0.0, 0.0, 0.0, 0.0, 0.0, 0.0, 0.0, 0.0, 0.0, 0.0, 0.0, 0.0, 0.0, 0.0, 0.0, 0.0, 0.0, 0.0, 0.0, 0.0, 0.0, 0.0, 0.0, 0.0, 0.3413, 0.4082, 0.9141, 0.3945, 0.9141, 0.4648, 0.3438, 0.4921, 0.9141, 0.252, 0.9141, 0.2578, 0.9141, 0.1895, 0.9141, 0.1543, 0.08593, 0.4921, 0.08593, 0.5078, 0.08593, 0.5703, 0.08593, 0.5742, 0.9141, 0.08594, 0.9141, 0.07813, 0.9141, 0.05471, 0.9141, 0.4648, 0.9141, 0.5, 0.3438, 0.4921, 0.9141, 0.8525, 0.9141, 0.8594, 0.9141, 0.7969, 0.9141, 0.8037, 0.207, 0.4921, 0.3438, 0.4921, 0.3438, 0.4921, 0.207, 0.4921, 0.0, 0.0, 0.0, 0.0, 0.0, 0.0, 0.0, 0.0, 0.0, 0.0, 0.0, 0.0, 0.0, 0.0, 0.0, 0.0, 0.0, 0.0, 0.0, 0.0, 0.0, 0.0, 0.0, 0.0, 0.1602, 0.6855, 0.1602, 0.6855, 0.1602, 0.6582, 0.1602, 0.666, 0.207, 0.375, 0.207, 0.375, 0.3438, 0.375, 0.3438, 0.375, 0.1094, 0.1562, 0.08593, 0.1406, 0.207, 0.1406, 0.207, 0.1562, 0.1094, 0.2734, 0.207, 0.2734, 0.207, 0.2734, 0.1094, 0.2734, 0.207, 0.1562, 0.207, 0.1406, 0.3174, 0.1406, 0.3438, 0.1562, 0.207, 0.6094, 0.207, 0.6094, 0.3438, 0.6094, 0.3438, 0.6094, 0.0, 0.0, 0.0, 0.0, 0.0, 0.0, 0.0, 0.0, 0.1602, 0.6582, 0.1602, 0.6582, 0.1602, 0.666, 0.3438, 0.1641, 0.3438, 0.1562, 0.3438, 0.2402, 0.3438, 0.2656, 0.3438, 0.375, 0.3438, 0.3828, 0.3438, 0.375, 0.08593, 0.854, 0.08593, 0.8672, 0.08593, 0.9141, 0.08593, 0.9141, 0.207, 0.7969, 0.207, 0.7969, 0.3413, 0.7969, 0.3438, 0.7969, 0.1094, 0.8594, 0.207, 0.8594, 0.207, 0.8594, 0.1094, 0.8594, 0.1094, 0.2402, 0.1094, 0.2734, 0.1094, 0.1807, 0.0, 0.0, 0.0, 0.0, 0.0, 0.0, 0.0, 0.0, 0.1094, 0.7969, 0.1094, 0.7969, 0.207, 0.7969, 0.207, 0.7969, 0.3438, 0.3828, 0.3413, 0.4082, 0.3438, 0.4921, 0.3438, 0.4843, 0.3174, 0.1406, 0.3176, 0.1328, 0.9141, 0.1328, 0.9141, 0.1406, 0.3438, 0.1562, 0.3438, 0.1641, 0.3438, 0.1562, 0.207, 0.1562, 0.207, 0.1562, 0.3438, 0.1562, 0.3438, 0.1562, 0.3168, 0.07813, 0.3118, 0.05533, 0.9141, 0.05471, 0.9141, 0.07813, 0.1094, 0.6094, 0.1094, 0.6094, 0.207, 0.6094, 0.207, 0.6094, 0.1094, 0.1562, 0.1094, 0.1562, 0.207, 0.1562, 0.207, 0.1562, 0.1094, 0.375, 0.1094, 0.375, 0.207, 0.375, 0.207, 0.375, 0.1094, 0.4921, 0.207, 0.4921, 0.207, 0.4921, 0.1181, 0.4921, 0.207, 0.8594, 0.3438, 0.8594, 0.3438, 0.8594, 0.207, 0.8594, 0.207, 0.2734, 0.3438, 0.2734, 0.3438, 0.2734, 0.207, 0.2734, 0.3438, 0.6172, 0.3438, 0.6094, 0.3438, 0.7266, 0.3438, 0.7187, 0.1602, 0.4143, 0.1602, 0.4143, 0.1602, 0.404, 0.1602, 0.404, 0.0, 0.0, 0.0, 0.0, 0.0, 0.0, 0.0, 0.0, 0.08593, 0.7891, 0.08593, 0.7969, 0.08593, 0.8057, 0.0, 0.0, 0.0, 0.0, 0.0, 0.0, 0.0, 0.0, 0.0, 0.0, 0.0, 0.0, 0.0, 0.0, 0.0, 0.0, 0.0, 0.0, 0.0, 0.0, 0.0, 0.0, 0.0, 0.0, 0.0, 0.0, 0.0, 0.0, 0.0, 0.0, 0.0, 0.0, 0.0, 0.0, 0.0, 0.0, 0.0, 0.0, 0.0, 0.0, 0.0, 0.0, 0.0, 0.0, 0.0, 0.0, 0.0, 0.0, 0.0, 0.0, 0.0, 0.0, 0.0, 0.0, 0.0, 0.0, 0.3155, 0.9141, 0.3171, 0.9141, 0.9141, 0.9141, 0.9141, 0.9141, 0.0, 0.0, 0.0, 0.0, 0.0, 0.0, 0.0, 0.0, 0.0, 0.0, 0.0, 0.0, 0.0, 0.0, 0.0, 0.0, 0.0, 0.0, 0.0, 0.0, 0.0, 0.0, 0.0, 0.0, 0.9141, 0.05471, 0.9141, 0.05471, 0.3118, 0.05533, 0.317, 0.05471, 0.08593, 0.6328, 0.08593, 0.6309, 0.08593, 0.6934, 0.08593, 0.7192, 0.0, 0.0, 0.0, 0.0, 0.0, 0.0, 0.0, 0.0, 0.9141, 0.3945, 0.9141, 0.3945, 0.9141, 0.2578, 0.9141, 0.252, 0.0, 0.0, 0.0, 0.0, 0.0, 0.0, 0.0, 0.0, 0.0, 0.0, 0.0, 0.0, 0.0, 0.0, 0.0, 0.0, 0.3438, 0.1562, 0.9141, 0.1895, 0.9141, 0.2578, 0.3438, 0.2402, 0.0, 0.0, 0.0, 0.0, 0.0, 0.0, 0.0, 0.0, 0.9141, 0.1406, 0.9141, 0.1895, 0.3438, 0.1562, 0.207, 0.1406, 0.08593, 0.1406, 0.1142, 0.1328, 0.207, 0.1328, 0.0, 0.0, 0.0, 0.0, 0.0, 0.0, 0.0, 0.0, 0.08593, 0.07813, 0.1016, 0.06252, 0.207, 0.06252, 0.207, 0.07813, 0.1094, 0.7266, 0.207, 0.7266, 0.207, 0.7266, 0.1094, 0.7266, 0.3413, 0.8047, 0.3413, 0.7969, 0.3438, 0.8594, 0.3438, 0.8516, 0.3174, 0.1406, 0.207, 0.1406, 0.207, 0.1328, 0.3176, 0.1328, 0.3438, 0.6094, 0.3438, 0.6172, 0.3438, 0.6094, 0.9141, 0.9141, 0.9141, 0.9141, 0.9141, 0.8672, 0.9141, 0.8525, 0.0, 0.0, 0.0, 0.0, 0.0, 0.0, 0.0, 0.0, 0.207, 0.07813, 0.207, 0.06252, 0.3118, 0.05533, 0.3168, 0.07813, 0.207, 0.7266, 0.3438, 0.7266, 0.3438, 0.7266, 0.207, 0.7266, 0.0, 0.0, 0.0, 0.0, 0.0, 0.0, 0.3413, 0.7969, 0.3413, 0.8047, 0.3438, 0.7969, 0.146, 0.8349, 0.146, 0.8349, 0.146, 0.8224, 0.146, 0.8224, 0.08593, 0.1895, 0.1016, 0.1807, 0.1094, 0.2734, 0.08593, 0.2696, 0.1016, 0.06252, 0.1016, 0.05471, 0.207, 0.05471, 0.207, 0.06252, 0.9375, 0.5742, 0.9375, 0.4863, 0.9453, 0.479, 0.9453, 0.5742, 0.05468, 0.8037, 0.05468, 0.7163, 0.0625, 0.7095, 0.0625, 0.8057, 0.1094, 0.1562, 0.1016, 0.1807, 0.08593, 0.1406, 0.9141, 0.5742, 0.9141, 0.5703, 0.9141, 0.5078, 0.9141, 0.479, 0.07031, 0.8037, 0.0625, 0.8057, 0.0625, 0.7095, 0.07031, 0.7295, 0.0, 0.0, 0.0, 0.0, 0.0, 0.0, 0.0, 0.0, 0.08593, 0.27, 0.08593, 0.2696, 0.08593, 0.4062, 0.08593, 0.4062, 0.07031, 0.8037, 0.07031, 0.7295, 0.07812, 0.7295, 0.07812, 0.8057, 0.07812, 0.8057, 0.07812, 0.7295, 0.08593, 0.7192, 0.08593, 0.8057, 0.9375, 0.9141, 0.9375, 0.8525, 0.9453, 0.8525, 0.9453, 0.9141, 0.07812, 0.5742, 0.07812, 0.4921, 0.08593, 0.4921, 0.08593, 0.5742, 0.07031, 0.5742, 0.07031, 0.4921, 0.07812, 0.4921, 0.07812, 0.5742, 0.0625, 0.5742, 0.0625, 0.4921, 0.07031, 0.4921, 0.07031, 0.5742, 0.05468, 0.5742, 0.05468, 0.4921, 0.0625, 0.4921, 0.0625, 0.5742, 0.9375, 0.8057, 0.9375, 0.7095, 0.9453, 0.7095, 0.9453, 0.8037, 0.07812, 0.9141, 0.07812, 0.8545, 0.08593, 0.854, 0.08593, 0.9141, 0.07031, 0.9141, 0.07031, 0.8545, 0.07812, 0.8545, 0.07812, 0.9141, 0.0625, 0.9141, 0.0625, 0.8545, 0.07031, 0.8545, 0.07031, 0.9141, 0.05468, 0.9141, 0.05468, 0.8545, 0.0625, 0.8545, 0.0625, 0.9141, 0.06738, 1.0, 0.0, 1.0, 7.063e-12, 0.9141, 0.05468, 0.9141, 0.0, 0.4062, 0.0, 0.25, 0.05468, 0.25, 0.05468, 0.4062, 0.08593, 0.6309, 0.1094, 0.6094, 0.1094, 0.7266, 0.08593, 0.6934, 3.1e-11, 0.6352, 3.619e-11, 0.5742, 0.05468, 0.5742, 0.05468, 0.6328, 1.492e-11, 0.8057, 2.461e-11, 0.7104, 0.05468, 0.7163, 0.05468, 0.8037, 0.08593, 0.8594, 0.08593, 0.7969, 0.1094, 0.7969, 0.1094, 0.8594, 3.619e-11, 0.5742, 0.0, 0.4921, 0.05468, 0.4921, 0.05468, 0.5742, 0.05468, 0.9141, 7.063e-12, 0.9141, 8.734e-12, 0.8545, 0.05468, 0.8545, 0.08593, 0.7969, 0.08593, 0.7891, 0.1142, 0.7891, 0.1094, 0.7969, 0.9453, 0.9141, 0.9453, 0.8525, 1.0, 0.8525, 1.0, 0.9141, 0.9453, 0.5742, 0.9453, 0.479, 1.0, 0.479, 1.0, 0.5742, 0.08593, 0.5703, 0.08593, 0.5078, 0.1142, 0.5078, 0.1142, 0.5703, 0.9453, 0.8037, 0.9453, 0.7095, 1.0, 0.7095, 1.0, 0.8057, 0.08593, 0.7891, 0.08593, 0.7422, 0.1142, 0.7422, 0.1142, 0.7891, 0.08593, 0.8672, 0.08593, 0.8594, 0.1094, 0.8594, 0.1142, 0.8672, 0.9453, 0.625, 0.9453, 0.5742, 1.0, 0.5742, 1.0, 0.625, 0.9453, 0.3945, 0.9453, 0.252, 1.0, 0.25, 1.0, 0.3945, 0.08593, 0.7344, 0.1142, 0.7422, 0.08593, 0.7422, 0.08593, 0.5781, 0.1094, 0.6094, 0.08593, 0.6309, 0.08593, 0.5, 0.1142, 0.5078, 0.08593, 0.5078, 0.08593, 0.4062, 0.08593, 0.2696, 0.1094, 0.2734, 0.1094, 0.375, 0.9326, 1.0, 0.9453, 0.9141, 1.0, 0.9141, 1.0, 1.0, 0.1094, 0.375, 0.1094, 0.4062, 0.08593, 0.4062, 0.317, 0.05471, 0.3252, 6.932e-13, 0.9287, 9.881e-14, 0.9141, 0.05471, 0.9287, 9.881e-14, 0.9453, 0.05471, 0.9336, 0.05471, 0.3153, 1.0, 0.3155, 0.9141, 0.9141, 0.9141, 0.9326, 1.0, 0.05468, 0.6328, 0.05468, 0.5742, 0.0625, 0.5742, 0.0625, 0.625, 0.07031, 0.6269, 0.0625, 0.625, 0.0625, 0.5742, 0.07031, 0.5742, 0.07031, 0.6269, 0.07031, 0.5742, 0.07812, 0.5742, 0.07812, 0.625, 0.07812, 0.625, 0.07812, 0.5742, 0.08593, 0.5742, 0.08593, 0.6328, 0.9453, 0.05471, 0.9287, 9.881e-14, 1.0, 0.0, 1.0, 0.07032, 0.0, 0.07032, 0.0, 0.0, 0.07129, -1.186e-12, 0.05468, 0.06252, 0.0625, 0.4062, 0.05468, 0.4062, 0.05468, 0.25, 0.0625, 0.2476, 0.0625, 0.4062, 0.0625, 0.2476, 0.07031, 0.2578, 0.07031, 0.4062, 0.07031, 0.4062, 0.07031, 0.2578, 0.07812, 0.252, 0.07812, 0.4062, 0.07812, 0.4062, 0.07812, 0.252, 0.08593, 0.27, 0.08593, 0.4062, 0.9375, 0.6309, 0.9375, 0.5742, 0.9453, 0.5742, 0.9453, 0.625, 0.9375, 0.3945, 0.9375, 0.252, 0.9453, 0.252, 0.9453, 0.3945, 0.9141, 0.3945, 0.9141, 0.252, 0.9219, 0.25, 0.9219, 0.3945, 0.9219, 0.3945, 0.9219, 0.25, 0.9297, 0.252, 0.9297, 0.3945, 0.9297, 0.3945, 0.9297, 0.252, 0.9375, 0.252, 0.9375, 0.3945, 0.9141, 0.625, 0.9141, 0.5742, 0.9219, 0.5742, 0.9219, 0.6269, 0.9219, 0.6269, 0.9219, 0.5742, 0.9297, 0.5742, 0.9297, 0.6328, 0.9297, 0.6328, 0.9297, 0.5742, 0.9375, 0.5742, 0.9375, 0.6309, 0.9141, 0.9141, 0.9141, 0.8525, 0.9219, 0.8525, 0.9219, 0.9141, 0.9219, 0.9141, 0.9219, 0.8525, 0.9297, 0.8525, 0.9297, 0.9141, 0.9297, 0.9141, 0.9297, 0.8525, 0.9375, 0.8525, 0.9375, 0.9141, 0.9141, 0.5742, 0.9141, 0.479, 0.9219, 0.479, 0.9219, 0.5742, 0.9219, 0.5742, 0.9219, 0.479, 0.9297, 0.479, 0.9297, 0.5742, 0.9297, 0.5742, 0.9297, 0.479, 0.9375, 0.4863, 0.9375, 0.5742, 0.9141, 0.8037, 0.9141, 0.7095, 0.9219, 0.7095, 0.9219, 0.8037, 0.9219, 0.8037, 0.9219, 0.7095, 0.9297, 0.7212, 0.9297, 0.8057, 0.9297, 0.8057, 0.9297, 0.7212, 0.9375, 0.7095, 0.9375, 0.8057, 0.9297, 0.8525, 0.9297, 0.8057, 0.9375, 0.8057, 0.9375, 0.8525, 0.9219, 0.8525, 0.9219, 0.8037, 0.9297, 0.8057, 0.9297, 0.8525, 0.9141, 0.8525, 0.9141, 0.8037, 0.9219, 0.8037, 0.9219, 0.8525, 0.9375, 0.8525, 0.9375, 0.8057, 0.9453, 0.8037, 0.9453, 0.8525, 0.07812, 0.8545, 0.07812, 0.8057, 0.08593, 0.8057, 0.08593, 0.854, 0.07031, 0.8545, 0.07031, 0.8037, 0.07812, 0.8057, 0.07812, 0.8545, 0.0625, 0.8545, 0.0625, 0.8057, 0.07031, 0.8037, 0.07031, 0.8545, 0.05468, 0.8545, 0.05468, 0.8037, 0.0625, 0.8057, 0.0625, 0.8545, 0.05468, 0.8545, 8.734e-12, 0.8545, 1.492e-11, 0.8057, 0.05468, 0.8037, 0.9453, 0.8525, 0.9453, 0.8037, 1.0, 0.8057, 1.0, 0.8525, 0.9297, 0.6328, 0.9375, 0.6309, 0.9375, 0.7095, 0.9297, 0.7212, 0.9219, 0.6269, 0.9297, 0.6328, 0.9297, 0.7212, 0.9219, 0.7095, 0.9141, 0.625, 0.9219, 0.6269, 0.9219, 0.7095, 0.9141, 0.7095, 0.9375, 0.6309, 0.9453, 0.625, 0.9453, 0.7095, 0.9375, 0.7095, 0.07812, 0.625, 0.08593, 0.6328, 0.08593, 0.7192, 0.07812, 0.6934, 0.07031, 0.6269, 0.07812, 0.625, 0.07812, 0.6934, 0.07031, 0.6934, 0.0625, 0.625, 0.07031, 0.6269, 0.07031, 0.6934, 0.0625, 0.7095, 0.07031, 0.7295, 0.07031, 0.6934, 0.07812, 0.6934, 0.07812, 0.7295, 0.05468, 0.6328, 0.0625, 0.625, 0.0625, 0.7095, 0.05468, 0.7163, 2.461e-11, 0.7104, 3.1e-11, 0.6352, 0.05468, 0.6328, 0.05468, 0.7163, 0.0625, 0.7095, 0.07031, 0.6934, 0.07031, 0.7295, 0.1016, 0.05471, 0.1142, 1.356e-12, 0.207, 6.664e-12, 0.207, 0.05471, 0.9453, 0.625, 1.0, 0.625, 1.0, 0.7095, 0.9453, 0.7095, 0.1142, 1.0, 0.08593, 0.9141, 0.207, 0.9141, 0.207, 1.0, 0.3153, 1.0, 0.207, 1.0, 0.207, 0.9141, 0.3155, 0.9141, 0.207, 0.05471, 0.207, 6.664e-12, 0.3252, 6.932e-13, 0.317, 0.05471, 0.9219, 0.1777, 0.9219, 0.1367, 0.9297, 0.1367, 0.9297, 0.1797, 0.9297, 0.3945, 0.9375, 0.3945, 0.9375, 0.4863, 0.9297, 0.479, 0.9219, 0.1367, 0.9219, 0.1777, 0.9141, 0.1543, 0.9219, 0.3945, 0.9297, 0.3945, 0.9297, 0.479, 0.9219, 0.479, 0.9141, 0.3945, 0.9219, 0.3945, 0.9219, 0.479, 0.9141, 0.479, 0.9375, 0.1777, 0.9375, 0.1367, 0.9453, 0.1367, 0.9453, 0.1738, 0.9375, 0.3945, 0.9453, 0.3945, 0.9453, 0.479, 0.9375, 0.4863, 0.07031, 0.1777, 0.07031, 0.1367, 0.07812, 0.1367, 0.07812, 0.1738, 0.9453, 0.3945, 1.0, 0.3945, 1.0, 0.479, 0.9453, 0.479, 0.07031, 0.1367, 0.07031, 0.1777, 0.0625, 0.1494, 0.9375, 0.1777, 0.9297, 0.1797, 0.9297, 0.1367, 0.9375, 0.1367, 0.9297, 0.1797, 0.9375, 0.1777, 0.9375, 0.252, 0.9297, 0.252, 0.9219, 0.1777, 0.9297, 0.1797, 0.9297, 0.252, 0.9219, 0.25, 0.9141, 0.1543, 0.9219, 0.1777, 0.9219, 0.25, 0.9141, 0.252, 0.9375, 0.1777, 0.9453, 0.1738, 0.9453, 0.252, 0.9375, 0.252, 0.07812, 0.1738, 0.08593, 0.1543, 0.08593, 0.27, 0.07812, 0.252, 0.07031, 0.1777, 0.07812, 0.1738, 0.07812, 0.252, 0.07031, 0.2578, 0.0625, 0.1895, 0.07031, 0.1777, 0.07031, 0.2578, 0.0625, 0.2476, 0.05468, 0.1543, 0.0625, 0.1895, 0.0625, 0.2476, 0.05468, 0.25, 0.0, 0.1738, 0.05468, 0.1543, 0.05468, 0.25, 0.0, 0.25, 0.0625, 0.1494, 0.0625, 0.1895, 0.05468, 0.1543, 0.9453, 0.1738, 1.0, 0.1543, 1.0, 0.25, 0.9453, 0.252, 0.1016, 0.05471, 0.08593, 0.06252, 0.07129, -1.186e-12, 0.1142, 1.356e-12, 0.07422, 0.05471, 0.07422, 0.06252, 0.05468, 0.06252, 0.08593, 0.9141, 0.1142, 1.0, 0.06738, 1.0, 0.1016, 0.05471, 0.1016, 0.06252, 0.08593, 0.06252, 0.05468, 0.06252, 0.0625, 0.06252, 0.0625, 0.1494, 0.05468, 0.1543, 0.2031, 0.6953, 0.2031, 0.6406, 0.2109, 0.6484, 0.2109, 0.6875, 0.1172, 0.8516, 0.1172, 0.8047, 0.125, 0.8125, 0.125, 0.8438, 0.207, 0.7266, 0.207, 0.7187, 0.3438, 0.7187, 0.3438, 0.7266, 0.0625, 0.06252, 0.07031, 0.06252, 0.07031, 0.1367, 0.0625, 0.1494, 0.125, 0.8438, 0.125, 0.8125, 0.1327, 0.8203, 0.1327, 0.8359, 0.207, 0.8516, 0.207, 0.8438, 0.3281, 0.8438, 0.3413, 0.8516, 0.1172, 0.8516, 0.125, 0.8438, 0.207, 0.8438, 0.207, 0.8516, 0.9453, 0.05471, 1.0, 0.07032, 1.0, 0.1543, 0.9453, 0.1367, 0.125, 0.8438, 0.1327, 0.8359, 0.207, 0.8359, 0.207, 0.8438, 0.207, 0.8359, 0.207, 0.8203, 0.3203, 0.8203, 0.3203, 0.8359, 0.1094, 0.7266, 0.1172, 0.7187, 0.207, 0.7187, 0.207, 0.7266, 0.07031, 0.06252, 0.07812, 0.06252, 0.07812, 0.1367, 0.07031, 0.1367, 0.207, 0.8047, 0.207, 0.7969, 0.3438, 0.7969, 0.3413, 0.8047, 0.1327, 0.7031, 0.1327, 0.6328, 0.2031, 0.6406, 0.2031, 0.6953, 0.07812, 0.06252, 0.08593, 0.06252, 0.08593, 0.1543, 0.07812, 0.1367, 0.207, 0.8125, 0.207, 0.8047, 0.3413, 0.8047, 0.3281, 0.8125, 0.9375, 0.1367, 0.9375, 0.05471, 0.9453, 0.05471, 0.9453, 0.1367, 0.207, 0.3984, 0.2031, 0.4062, 0.1327, 0.3984, 0.207, 0.8203, 0.207, 0.8125, 0.3281, 0.8125, 0.3203, 0.8203, 0.0, 0.07032, 0.05468, 0.06252, 0.05468, 0.1543, 0.0, 0.1367, 0.3281, 0.8438, 0.3281, 0.8125, 0.3413, 0.8047, 0.3438, 0.8516, 0.207, 0.3828, 0.207, 0.375, 0.3438, 0.375, 0.3438, 0.3828, 0.1094, 0.8594, 0.1172, 0.8516, 0.207, 0.8516, 0.207, 0.8594, 0.9141, 0.05471, 0.9219, 0.05471, 0.9219, 0.1367, 0.9141, 0.1543, 0.3438, 0.4921, 0.207, 0.4921, 0.207, 0.4843, 0.3438, 0.4843, 0.1172, 0.7187, 0.125, 0.7109, 0.207, 0.7109, 0.207, 0.7187, 0.9219, 0.05471, 0.9297, 0.05471, 0.9297, 0.1367, 0.9219, 0.1367, 0.2031, 0.4062, 0.207, 0.3984, 0.3203, 0.3984, 0.3125, 0.4062, 0.08593, 0.08594, 0.1142, 0.08594, 0.1142, 0.1328, 0.08593, 0.1328, 0.1327, 0.8203, 0.125, 0.8125, 0.207, 0.8125, 0.207, 0.8203, 0.125, 0.7109, 0.1327, 0.7031, 0.207, 0.7031, 0.207, 0.7109, 0.125, 0.625, 0.1327, 0.6328, 0.1327, 0.7031, 0.125, 0.7109, 0.08593, 0.07813, 0.1142, 0.08594, 0.08593, 0.08594, 0.207, 0.08594, 0.3166, 0.08594, 0.3176, 0.1328, 0.207, 0.1328, 0.1172, 0.8047, 0.1094, 0.7969, 0.207, 0.7969, 0.207, 0.8047, 0.3166, 0.08594, 0.207, 0.08594, 0.207, 0.07813, 0.3168, 0.07813, 0.2031, 0.6953, 0.207, 0.7031, 0.1327, 0.7031, 0.1142, 0.08594, 0.207, 0.08594, 0.207, 0.1328, 0.1142, 0.1328, 0.1142, 0.08594, 0.08593, 0.07813, 0.207, 0.07813, 0.207, 0.08594, 0.3125, 0.6406, 0.3203, 0.6328, 0.3203, 0.7031, 0.3125, 0.6953, 0.207, 0.6328, 0.2031, 0.6406, 0.1327, 0.6328, 0.1327, 0.8359, 0.1327, 0.8203, 0.207, 0.8203, 0.207, 0.8359, 0.1327, 0.6328, 0.125, 0.625, 0.207, 0.625, 0.207, 0.6328, 0.0, 0.0, 0.0, 0.0, 0.0, 0.0, 0.0, 0.0, 0.1172, 0.3828, 0.1094, 0.375, 0.207, 0.375, 0.207, 0.3828, 0.1172, 0.6172, 0.125, 0.625, 0.125, 0.7109, 0.1172, 0.7187, 0.3176, 0.1328, 0.3166, 0.08594, 0.9141, 0.08594, 0.9141, 0.1328, 0.125, 0.8125, 0.1172, 0.8047, 0.207, 0.8047, 0.207, 0.8125, 0.125, 0.625, 0.1172, 0.6172, 0.207, 0.6172, 0.207, 0.625, 0.3166, 0.08594, 0.3168, 0.07813, 0.9141, 0.07813, 0.9141, 0.08594, 0.9141, 0.08594, 0.9141, 0.05471, 0.9141, 0.1543, 0.9141, 0.1328, 0.1094, 0.6426, 0.1172, 0.6172, 0.1172, 0.7187, 0.1094, 0.7266, 0.1172, 0.6172, 0.1094, 0.6094, 0.207, 0.6094, 0.207, 0.6172, 0.1094, 0.8594, 0.1094, 0.7969, 0.1172, 0.8047, 0.1172, 0.8516, 0.0, 0.0, 0.0, 0.0, 0.0, 0.0, 0.0, 0.0, 0.9297, 0.05471, 0.9375, 0.05471, 0.9375, 0.1367, 0.9297, 0.1367, 0.08593, 0.06252, 0.08593, 0.08594, 0.08593, 0.1328, 0.08593, 0.1543, 0.3281, 0.625, 0.3438, 0.6172, 0.3438, 0.7187, 0.3281, 0.7109, 0.1094, 0.4921, 0.1172, 0.4843, 0.207, 0.4843, 0.207, 0.4921, 0.207, 0.8594, 0.207, 0.8516, 0.3413, 0.8516, 0.3438, 0.8594, 0.207, 0.7187, 0.207, 0.7109, 0.3281, 0.7109, 0.3438, 0.7187, 0.207, 0.7109, 0.207, 0.7031, 0.3203, 0.7031, 0.3281, 0.7109, 0.207, 0.7031, 0.2031, 0.6953, 0.3125, 0.6953, 0.3203, 0.7031, 0.2031, 0.6953, 0.2109, 0.6875, 0.3047, 0.6875, 0.3125, 0.6953, 0.2109, 0.6484, 0.2031, 0.6406, 0.3125, 0.6406, 0.3047, 0.6484, 0.2031, 0.6406, 0.207, 0.6328, 0.3203, 0.6328, 0.3125, 0.6406, 0.207, 0.6328, 0.207, 0.625, 0.3281, 0.625, 0.3203, 0.6328, 0.3047, 0.6484, 0.3125, 0.6406, 0.3125, 0.6953, 0.3047, 0.6875, 0.207, 0.625, 0.207, 0.6172, 0.3438, 0.6172, 0.3281, 0.625, 0.207, 0.6172, 0.207, 0.6094, 0.3438, 0.6094, 0.3438, 0.6172, 0.207, 0.8438, 0.207, 0.8359, 0.3203, 0.8359, 0.3281, 0.8438, 0.2109, 0.6484, 0.3047, 0.6484, 0.3047, 0.6875, 0.2109, 0.6875, 0.2109, 0.4141, 0.3047, 0.4141, 0.3047, 0.4531, 0.2109, 0.4531, 0.3047, 0.4141, 0.2109, 0.4141, 0.2031, 0.4062, 0.3125, 0.4062, 0.3047, 0.4141, 0.3125, 0.4062, 0.3125, 0.4609, 0.3047, 0.4531, 0.2031, 0.4609, 0.2109, 0.4531, 0.3047, 0.4531, 0.3125, 0.4609, 0.207, 0.4687, 0.2031, 0.4609, 0.3125, 0.4609, 0.3203, 0.4687, 0.207, 0.4765, 0.207, 0.4687, 0.3203, 0.4687, 0.3281, 0.4765, 0.207, 0.4843, 0.207, 0.4765, 0.3281, 0.4765, 0.3438, 0.4843, 0.1327, 0.3984, 0.2031, 0.4062, 0.2031, 0.4609, 0.1327, 0.4687, 0.3203, 0.3984, 0.3281, 0.3906, 0.3281, 0.4765, 0.3203, 0.4687, 0.1172, 0.3828, 0.125, 0.3906, 0.125, 0.4765, 0.1172, 0.4843, 0.125, 0.4765, 0.1327, 0.4687, 0.207, 0.4687, 0.207, 0.4765, 0.2031, 0.4609, 0.207, 0.4687, 0.1327, 0.4687, 0.1172, 0.4843, 0.125, 0.4765, 0.207, 0.4765, 0.207, 0.4843, 0.125, 0.3906, 0.1327, 0.3984, 0.1327, 0.4687, 0.125, 0.4765, 0.1094, 0.4062, 0.1172, 0.3828, 0.1172, 0.4843, 0.1094, 0.4697, 0.1327, 0.3984, 0.125, 0.3906, 0.207, 0.3906, 0.207, 0.3984, 0.125, 0.3906, 0.1172, 0.3828, 0.207, 0.3828, 0.207, 0.3906, 0.3125, 0.4062, 0.3203, 0.3984, 0.3203, 0.4687, 0.3125, 0.4609, 0.207, 0.3984, 0.207, 0.3906, 0.3281, 0.3906, 0.3203, 0.3984, 0.3281, 0.3906, 0.3438, 0.3828, 0.3438, 0.4843, 0.3281, 0.4765, 0.207, 0.3906, 0.207, 0.3828, 0.3438, 0.3828, 0.3281, 0.3906, 0.2031, 0.4062, 0.2109, 0.4141, 0.2109, 0.4531, 0.2031, 0.4609, 0.3203, 0.6328, 0.3281, 0.625, 0.3281, 0.7109, 0.3203, 0.7031, 0.3203, 0.8359, 0.3203, 0.8203, 0.3281, 0.8125, 0.3281, 0.8438, 0.1094, 0.2734, 0.1307, 0.2692, 0.207, 0.2656, 0.207, 0.2734, 0.207, 0.2734, 0.207, 0.2656, 0.3438, 0.2656, 0.3438, 0.2734, 0.2031, 0.1875, 0.2109, 0.1953, 0.2109, 0.2344, 0.2031, 0.2422, 0.2109, 0.1953, 0.3047, 0.1953, 0.3047, 0.2344, 0.2109, 0.2344, 0.207, 0.1641, 0.207, 0.1562, 0.3438, 0.1562, 0.3438, 0.1641, 0.207, 0.1719, 0.207, 0.1641, 0.3438, 0.1641, 0.3281, 0.1719, 0.207, 0.1797, 0.207, 0.1719, 0.3281, 0.1719, 0.3203, 0.1797, 0.2031, 0.1875, 0.207, 0.1797, 0.3203, 0.1797, 0.3125, 0.1875, 0.3047, 0.1953, 0.2109, 0.1953, 0.2031, 0.1875, 0.3125, 0.1875, 0.3047, 0.1953, 0.3125, 0.1875, 0.3125, 0.2422, 0.3047, 0.2344, 0.2031, 0.2422, 0.2109, 0.2344, 0.3047, 0.2344, 0.3125, 0.2422, 0.207, 0.25, 0.2031, 0.2422, 0.3125, 0.2422, 0.3203, 0.25, 0.207, 0.2578, 0.207, 0.25, 0.3203, 0.25, 0.3281, 0.2578, 0.207, 0.2656, 0.207, 0.2578, 0.3281, 0.2578, 0.3438, 0.2656, 0.1327, 0.1797, 0.2031, 0.1875, 0.2031, 0.2422, 0.1327, 0.25, 0.1172, 0.1641, 0.1094, 0.1562, 0.207, 0.1562, 0.207, 0.1641, 0.125, 0.1719, 0.1172, 0.1641, 0.207, 0.1641, 0.207, 0.1719, 0.1327, 0.1797, 0.125, 0.1719, 0.207, 0.1719, 0.207, 0.1797, 0.1172, 0.1641, 0.125, 0.1719, 0.125, 0.2383, 0.1172, 0.2656, 0.207, 0.1797, 0.2031, 0.1875, 0.1327, 0.1797, 0.1327, 0.2578, 0.1327, 0.25, 0.207, 0.25, 0.207, 0.2578, 0.2031, 0.2422, 0.207, 0.25, 0.1327, 0.25, 0.1307, 0.2692, 0.1327, 0.2578, 0.207, 0.2578, 0.207, 0.2656, 0.125, 0.1719, 0.1327, 0.1797, 0.1327, 0.25, 0.125, 0.2383, 0.1094, 0.1895, 0.1172, 0.1641, 0.1172, 0.2656, 0.1094, 0.2734, 0.125, 0.2383, 0.125, 0.25, 0.1172, 0.2656, 0.125, 0.25, 0.1307, 0.2692, 0.1172, 0.2656, 0.1621, 0.2068, 0.1621, 0.2122, 0.1621, 0.2258, 0.1621, 0.2204, 0.125, 0.25, 0.1327, 0.25, 0.1327, 0.2578, 0.3281, 0.1719, 0.3438, 0.1641, 0.3438, 0.2656, 0.3281, 0.2578, 0.1621, 0.2258, 0.1621, 0.2258, 0.1621, 0.2204, 0.3203, 0.1797, 0.3281, 0.1719, 0.3281, 0.2578, 0.3203, 0.25, 0.3125, 0.1875, 0.3203, 0.1797, 0.3203, 0.25, 0.3125, 0.2422, 0.1075, 0.4921, 0.1075, 0.4062, 0.1094, 0.4062, 0.1094, 0.4921, 0.04306, 0.383, 0.04306, 0.383, 0.04332, 0.3806, 0.04332, 0.3806, 0.04306, 0.3837, 0.04306, 0.3835, 0.04332, 0.3806, 0.04306, 0.3832, 0.04306, 0.383, 0.04332, 0.3806, 0.04332, 0.3806, 0.04306, 0.384, 0.04306, 0.3837, 0.04306, 0.3835, 0.04306, 0.3832, 0.04332, 0.3806, 0.04319, 0.3715, 0.04319, 0.3715, 0.04319, 0.365, 0.04319, 0.3626, 0.04319, 0.378, 0.04319, 0.3802, 0.04319, 0.365, 0.04319, 0.3715, 0.04319, 0.3737, 0.04319, 0.3759, 0.04319, 0.3802, 0.04319, 0.3953, 0.04319, 0.3953, 0.04319, 0.3953, 0.04319, 0.365, 0.04319, 0.3802, 0.04366, 0.3865, 0.04366, 0.4001, 0.04366, 0.4001])
me_reac2_6.materials.append(mat_reac2_6)
me_reac2_6.use_remesh_preserve_volume = False
me_reac2_6.use_remesh_preserve_attributes = False
me_reac2_6.use_mirror_vertex_groups = False
me_reac2_6.update()

# ---- objects
ob_reac2_6 = bpy.data.objects.new('reac2_6', me_reac2_6)

# ---- transforms, parenting, visibility, modifiers, constraints
ob_reac2_6.location = (0.0, 0.0, 0.0)
ob_reac2_6.lineart.crease_threshold = 0.0

# ---- collection membership
col_collection_1.objects.link(ob_reac2_6)

# ---- scene / render settings (as saved in the file)
scene.frame_start = 1; scene.frame_end = 2; scene.frame_set(48)
scene.render.engine = 'BLENDER_EEVEE_NEXT'
scene.render.resolution_percentage = 50
scene.render.dither_intensity = 0.0
scene.cycles.use_denoising = False
scene.cycles.samples = 128
scene.cycles.sampling_pattern = 'TABULATED_SOBOL'
scene.cycles.light_sampling_threshold = 0.0
scene.cycles.use_adaptive_sampling = False
scene.cycles.use_light_tree = False
scene.cycles.blur_glossy = 0.0
scene.cycles.sample_clamp_indirect = 0.0
scene.view_settings.view_transform = 'Standard'
bpy.context.view_layer.update()

# ---- added for rendering (the .blend has no active camera and no usable light): camera, sun
cam_auto = bpy.data.cameras.new('AutoCamera')
cam_auto.lens = 50.0
cam_auto.sensor_width = 36.0
cam_auto.clip_end = 1000.0
ob_auto_camera = bpy.data.objects.new('AutoCamera', cam_auto)
scene.collection.objects.link(ob_auto_camera)
ob_auto_camera.location = (3.35049, -2.74059, 2.68039)
ob_auto_camera.rotation_euler = (1.09748, -7.21219e-08, 0.694738)
scene.camera = ob_auto_camera
light_auto_sun = bpy.data.lights.new('AutoSun', 'SUN')
light_auto_sun.energy = 3.0
light_auto_sun.angle = 0.0523599
ob_auto_sun = bpy.data.objects.new('AutoSun', light_auto_sun)
scene.collection.objects.link(ob_auto_sun)
ob_auto_sun.rotation_euler = (0.872665, 0.174533, 0.523599)
bpy.context.view_layer.update()
